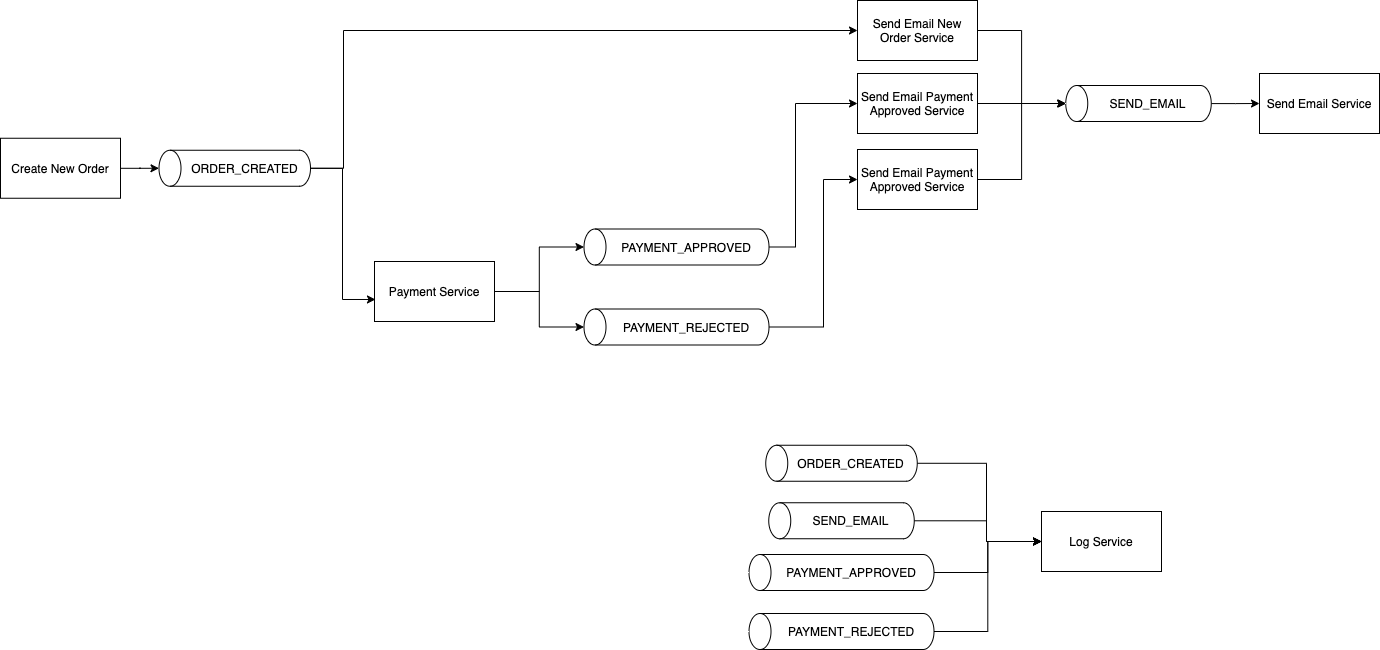

The diagram above was exported from draw.io. Its source (the exported page's mxGraphModel, read from the mxfile embedded in the PNG):
<mxGraphModel dx="1426" dy="739" grid="0" gridSize="10" guides="1" tooltips="1" connect="1" arrows="1" fold="1" page="0" pageScale="1" pageWidth="850" pageHeight="1100" math="0" shadow="0">
  <root>
    <mxCell id="0" />
    <mxCell id="1" parent="0" />
    <mxCell id="BG6S4NEQB3LYOw-dxd14-9" style="edgeStyle=orthogonalEdgeStyle;rounded=0;orthogonalLoop=1;jettySize=auto;html=1;entryX=0.5;entryY=0;entryDx=0;entryDy=0;entryPerimeter=0;" parent="1" source="BG6S4NEQB3LYOw-dxd14-1" target="BG6S4NEQB3LYOw-dxd14-8" edge="1">
      <mxGeometry relative="1" as="geometry" />
    </mxCell>
    <mxCell id="BG6S4NEQB3LYOw-dxd14-1" value="Create New Order" style="rounded=0;whiteSpace=wrap;html=1;" parent="1" vertex="1">
      <mxGeometry x="187" y="292.75" width="120" height="60" as="geometry" />
    </mxCell>
    <mxCell id="BG6S4NEQB3LYOw-dxd14-11" style="edgeStyle=orthogonalEdgeStyle;rounded=0;orthogonalLoop=1;jettySize=auto;html=1;entryX=0;entryY=0.5;entryDx=0;entryDy=0;" parent="1" source="BG6S4NEQB3LYOw-dxd14-8" target="BG6S4NEQB3LYOw-dxd14-10" edge="1">
      <mxGeometry relative="1" as="geometry">
        <Array as="points">
          <mxPoint x="530" y="323" />
          <mxPoint x="530" y="185" />
        </Array>
      </mxGeometry>
    </mxCell>
    <mxCell id="BG6S4NEQB3LYOw-dxd14-16" style="edgeStyle=orthogonalEdgeStyle;rounded=0;orthogonalLoop=1;jettySize=auto;html=1;entryX=0.008;entryY=0.633;entryDx=0;entryDy=0;entryPerimeter=0;" parent="1" source="BG6S4NEQB3LYOw-dxd14-8" target="BG6S4NEQB3LYOw-dxd14-14" edge="1">
      <mxGeometry relative="1" as="geometry" />
    </mxCell>
    <mxCell id="BG6S4NEQB3LYOw-dxd14-8" value="ORDER_CREATED" style="shape=cylinder3;whiteSpace=wrap;html=1;boundedLbl=1;backgroundOutline=1;size=11;rotation=90;direction=west;textDirection=rtl;labelPosition=center;verticalLabelPosition=middle;align=center;verticalAlign=middle;horizontal=0;" parent="1" vertex="1">
      <mxGeometry x="403.25" y="247" width="36" height="151.5" as="geometry" />
    </mxCell>
    <mxCell id="BG6S4NEQB3LYOw-dxd14-13" style="edgeStyle=orthogonalEdgeStyle;rounded=0;orthogonalLoop=1;jettySize=auto;html=1;entryX=0.5;entryY=0;entryDx=0;entryDy=0;entryPerimeter=0;" parent="1" source="BG6S4NEQB3LYOw-dxd14-10" target="BG6S4NEQB3LYOw-dxd14-12" edge="1">
      <mxGeometry relative="1" as="geometry" />
    </mxCell>
    <mxCell id="BG6S4NEQB3LYOw-dxd14-10" value="Send Email New Order Service" style="rounded=0;whiteSpace=wrap;html=1;" parent="1" vertex="1">
      <mxGeometry x="1044" y="155" width="120" height="60" as="geometry" />
    </mxCell>
    <mxCell id="BG6S4NEQB3LYOw-dxd14-24" style="edgeStyle=orthogonalEdgeStyle;rounded=0;orthogonalLoop=1;jettySize=auto;html=1;entryX=0;entryY=0.5;entryDx=0;entryDy=0;" parent="1" source="BG6S4NEQB3LYOw-dxd14-12" target="BG6S4NEQB3LYOw-dxd14-19" edge="1">
      <mxGeometry relative="1" as="geometry" />
    </mxCell>
    <mxCell id="BG6S4NEQB3LYOw-dxd14-12" value="SEND_EMAIL" style="shape=cylinder3;whiteSpace=wrap;html=1;boundedLbl=1;backgroundOutline=1;size=11;rotation=90;direction=west;textDirection=rtl;labelPosition=center;verticalLabelPosition=middle;align=center;verticalAlign=middle;horizontal=0;" parent="1" vertex="1">
      <mxGeometry x="1307" y="185.25" width="36" height="145.5" as="geometry" />
    </mxCell>
    <mxCell id="BG6S4NEQB3LYOw-dxd14-22" style="edgeStyle=orthogonalEdgeStyle;rounded=0;orthogonalLoop=1;jettySize=auto;html=1;entryX=0.5;entryY=0;entryDx=0;entryDy=0;entryPerimeter=0;" parent="1" source="BG6S4NEQB3LYOw-dxd14-14" target="BG6S4NEQB3LYOw-dxd14-20" edge="1">
      <mxGeometry relative="1" as="geometry" />
    </mxCell>
    <mxCell id="BG6S4NEQB3LYOw-dxd14-23" style="edgeStyle=orthogonalEdgeStyle;rounded=0;orthogonalLoop=1;jettySize=auto;html=1;entryX=0.5;entryY=0;entryDx=0;entryDy=0;entryPerimeter=0;" parent="1" source="BG6S4NEQB3LYOw-dxd14-14" target="BG6S4NEQB3LYOw-dxd14-21" edge="1">
      <mxGeometry relative="1" as="geometry" />
    </mxCell>
    <mxCell id="BG6S4NEQB3LYOw-dxd14-14" value="Payment Service" style="rounded=0;whiteSpace=wrap;html=1;" parent="1" vertex="1">
      <mxGeometry x="561" y="416" width="120" height="60" as="geometry" />
    </mxCell>
    <mxCell id="BG6S4NEQB3LYOw-dxd14-15" value="Log Service" style="rounded=0;whiteSpace=wrap;html=1;" parent="1" vertex="1">
      <mxGeometry x="1228" y="666" width="120" height="60" as="geometry" />
    </mxCell>
    <mxCell id="BG6S4NEQB3LYOw-dxd14-19" value="Send Email Service" style="rounded=0;whiteSpace=wrap;html=1;" parent="1" vertex="1">
      <mxGeometry x="1446" y="228" width="120" height="60" as="geometry" />
    </mxCell>
    <mxCell id="BG6S4NEQB3LYOw-dxd14-30" style="edgeStyle=orthogonalEdgeStyle;rounded=0;orthogonalLoop=1;jettySize=auto;html=1;entryX=0;entryY=0.5;entryDx=0;entryDy=0;" parent="1" source="BG6S4NEQB3LYOw-dxd14-20" target="BG6S4NEQB3LYOw-dxd14-29" edge="1">
      <mxGeometry relative="1" as="geometry">
        <Array as="points">
          <mxPoint x="982" y="402" />
          <mxPoint x="982" y="258" />
        </Array>
      </mxGeometry>
    </mxCell>
    <mxCell id="BG6S4NEQB3LYOw-dxd14-20" value="PAYMENT_APPROVED" style="shape=cylinder3;whiteSpace=wrap;html=1;boundedLbl=1;backgroundOutline=1;size=11;rotation=90;direction=west;textDirection=rtl;labelPosition=center;verticalLabelPosition=middle;align=center;verticalAlign=middle;horizontal=0;" parent="1" vertex="1">
      <mxGeometry x="845" y="309" width="36" height="185" as="geometry" />
    </mxCell>
    <mxCell id="BG6S4NEQB3LYOw-dxd14-32" style="edgeStyle=orthogonalEdgeStyle;rounded=0;orthogonalLoop=1;jettySize=auto;html=1;entryX=0;entryY=0.5;entryDx=0;entryDy=0;" parent="1" source="BG6S4NEQB3LYOw-dxd14-21" target="BG6S4NEQB3LYOw-dxd14-31" edge="1">
      <mxGeometry relative="1" as="geometry">
        <Array as="points">
          <mxPoint x="1010" y="482" />
          <mxPoint x="1010" y="334" />
        </Array>
      </mxGeometry>
    </mxCell>
    <mxCell id="BG6S4NEQB3LYOw-dxd14-21" value="PAYMENT_REJECTED" style="shape=cylinder3;whiteSpace=wrap;html=1;boundedLbl=1;backgroundOutline=1;size=11;rotation=90;direction=west;textDirection=rtl;labelPosition=center;verticalLabelPosition=middle;align=center;verticalAlign=middle;horizontal=0;" parent="1" vertex="1">
      <mxGeometry x="845" y="389" width="36" height="185" as="geometry" />
    </mxCell>
    <mxCell id="BG6S4NEQB3LYOw-dxd14-33" style="edgeStyle=orthogonalEdgeStyle;rounded=0;orthogonalLoop=1;jettySize=auto;html=1;entryX=0.5;entryY=0;entryDx=0;entryDy=0;entryPerimeter=0;" parent="1" source="BG6S4NEQB3LYOw-dxd14-29" target="BG6S4NEQB3LYOw-dxd14-12" edge="1">
      <mxGeometry relative="1" as="geometry" />
    </mxCell>
    <mxCell id="BG6S4NEQB3LYOw-dxd14-29" value="Send Email Payment Approved Service" style="rounded=0;whiteSpace=wrap;html=1;" parent="1" vertex="1">
      <mxGeometry x="1044" y="228" width="120" height="60" as="geometry" />
    </mxCell>
    <mxCell id="BG6S4NEQB3LYOw-dxd14-34" style="edgeStyle=orthogonalEdgeStyle;rounded=0;orthogonalLoop=1;jettySize=auto;html=1;entryX=0.5;entryY=0;entryDx=0;entryDy=0;entryPerimeter=0;" parent="1" source="BG6S4NEQB3LYOw-dxd14-31" target="BG6S4NEQB3LYOw-dxd14-12" edge="1">
      <mxGeometry relative="1" as="geometry" />
    </mxCell>
    <mxCell id="BG6S4NEQB3LYOw-dxd14-31" value="Send Email Payment Approved Service" style="rounded=0;whiteSpace=wrap;html=1;" parent="1" vertex="1">
      <mxGeometry x="1044" y="304" width="120" height="60" as="geometry" />
    </mxCell>
    <mxCell id="BG6S4NEQB3LYOw-dxd14-40" style="edgeStyle=orthogonalEdgeStyle;rounded=0;orthogonalLoop=1;jettySize=auto;html=1;entryX=0;entryY=0.5;entryDx=0;entryDy=0;" parent="1" source="BG6S4NEQB3LYOw-dxd14-35" target="BG6S4NEQB3LYOw-dxd14-15" edge="1">
      <mxGeometry relative="1" as="geometry">
        <Array as="points">
          <mxPoint x="1173" y="675" />
          <mxPoint x="1173" y="696" />
        </Array>
      </mxGeometry>
    </mxCell>
    <mxCell id="BG6S4NEQB3LYOw-dxd14-35" value="SEND_EMAIL" style="shape=cylinder3;whiteSpace=wrap;html=1;boundedLbl=1;backgroundOutline=1;size=11;rotation=90;direction=west;textDirection=rtl;labelPosition=center;verticalLabelPosition=middle;align=center;verticalAlign=middle;horizontal=0;" parent="1" vertex="1">
      <mxGeometry x="1010" y="602.5" width="36" height="145.5" as="geometry" />
    </mxCell>
    <mxCell id="BG6S4NEQB3LYOw-dxd14-41" style="edgeStyle=orthogonalEdgeStyle;rounded=0;orthogonalLoop=1;jettySize=auto;html=1;entryX=0;entryY=0.5;entryDx=0;entryDy=0;" parent="1" source="BG6S4NEQB3LYOw-dxd14-36" target="BG6S4NEQB3LYOw-dxd14-15" edge="1">
      <mxGeometry relative="1" as="geometry" />
    </mxCell>
    <mxCell id="BG6S4NEQB3LYOw-dxd14-36" value="PAYMENT_APPROVED" style="shape=cylinder3;whiteSpace=wrap;html=1;boundedLbl=1;backgroundOutline=1;size=11;rotation=90;direction=west;textDirection=rtl;labelPosition=center;verticalLabelPosition=middle;align=center;verticalAlign=middle;horizontal=0;" parent="1" vertex="1">
      <mxGeometry x="1010" y="634.5" width="36" height="185" as="geometry" />
    </mxCell>
    <mxCell id="BG6S4NEQB3LYOw-dxd14-42" style="edgeStyle=orthogonalEdgeStyle;rounded=0;orthogonalLoop=1;jettySize=auto;html=1;entryX=0;entryY=0.5;entryDx=0;entryDy=0;" parent="1" source="BG6S4NEQB3LYOw-dxd14-37" target="BG6S4NEQB3LYOw-dxd14-15" edge="1">
      <mxGeometry relative="1" as="geometry" />
    </mxCell>
    <mxCell id="BG6S4NEQB3LYOw-dxd14-37" value="PAYMENT_REJECTED" style="shape=cylinder3;whiteSpace=wrap;html=1;boundedLbl=1;backgroundOutline=1;size=11;rotation=90;direction=west;textDirection=rtl;labelPosition=center;verticalLabelPosition=middle;align=center;verticalAlign=middle;horizontal=0;" parent="1" vertex="1">
      <mxGeometry x="1010" y="693.5" width="36" height="185" as="geometry" />
    </mxCell>
    <mxCell id="BG6S4NEQB3LYOw-dxd14-39" style="edgeStyle=orthogonalEdgeStyle;rounded=0;orthogonalLoop=1;jettySize=auto;html=1;entryX=0;entryY=0.5;entryDx=0;entryDy=0;" parent="1" source="BG6S4NEQB3LYOw-dxd14-38" target="BG6S4NEQB3LYOw-dxd14-15" edge="1">
      <mxGeometry relative="1" as="geometry">
        <Array as="points">
          <mxPoint x="1173" y="618" />
          <mxPoint x="1173" y="696" />
        </Array>
      </mxGeometry>
    </mxCell>
    <mxCell id="BG6S4NEQB3LYOw-dxd14-38" value="ORDER_CREATED" style="shape=cylinder3;whiteSpace=wrap;html=1;boundedLbl=1;backgroundOutline=1;size=11;rotation=90;direction=west;textDirection=rtl;labelPosition=center;verticalLabelPosition=middle;align=center;verticalAlign=middle;horizontal=0;" parent="1" vertex="1">
      <mxGeometry x="1010" y="542" width="36" height="151.5" as="geometry" />
    </mxCell>
  </root>
</mxGraphModel>